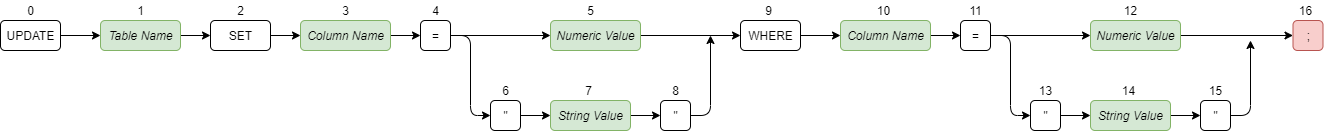

The diagram above was exported from draw.io. Its source (the exported page's mxGraphModel, read from the mxfile embedded in the PNG):
<mxGraphModel dx="1422" dy="804" grid="1" gridSize="10" guides="1" tooltips="1" connect="1" arrows="1" fold="1" page="1" pageScale="1" pageWidth="850" pageHeight="1100" math="0" shadow="0">
  <root>
    <mxCell id="0" />
    <mxCell id="1" parent="0" />
    <mxCell id="w54cBLAl5rAkxmdbFsFD-27" style="edgeStyle=orthogonalEdgeStyle;orthogonalLoop=1;jettySize=auto;html=1;exitX=1;exitY=0.5;exitDx=0;exitDy=0;entryX=0;entryY=0.5;entryDx=0;entryDy=0;" parent="1" source="w54cBLAl5rAkxmdbFsFD-1" target="w54cBLAl5rAkxmdbFsFD-5" edge="1">
      <mxGeometry relative="1" as="geometry">
        <mxPoint x="160" y="95" as="targetPoint" />
      </mxGeometry>
    </mxCell>
    <mxCell id="w54cBLAl5rAkxmdbFsFD-1" value="UPDATE" style="html=1;rounded=1;" parent="1" vertex="1">
      <mxGeometry x="80" y="80" width="60" height="30" as="geometry" />
    </mxCell>
    <mxCell id="w54cBLAl5rAkxmdbFsFD-2" value="0" style="text;html=1;align=center;verticalAlign=middle;resizable=0;points=[];autosize=1;rounded=1;" parent="1" vertex="1">
      <mxGeometry x="100" y="60" width="20" height="20" as="geometry" />
    </mxCell>
    <mxCell id="w54cBLAl5rAkxmdbFsFD-29" style="edgeStyle=orthogonalEdgeStyle;orthogonalLoop=1;jettySize=auto;html=1;exitX=1;exitY=0.5;exitDx=0;exitDy=0;entryX=0;entryY=0.5;entryDx=0;entryDy=0;" parent="1" source="w54cBLAl5rAkxmdbFsFD-5" target="w54cBLAl5rAkxmdbFsFD-45" edge="1">
      <mxGeometry relative="1" as="geometry">
        <mxPoint x="290" y="95" as="targetPoint" />
      </mxGeometry>
    </mxCell>
    <mxCell id="w54cBLAl5rAkxmdbFsFD-5" value="&lt;i&gt;Table Name&lt;/i&gt;" style="html=1;fillColor=#d5e8d4;strokeColor=#82b366;rounded=1;" parent="1" vertex="1">
      <mxGeometry x="180" y="80" width="80" height="30" as="geometry" />
    </mxCell>
    <mxCell id="w54cBLAl5rAkxmdbFsFD-6" value="1" style="text;html=1;align=center;verticalAlign=middle;resizable=0;points=[];autosize=1;rounded=1;" parent="1" vertex="1">
      <mxGeometry x="210" y="60" width="20" height="20" as="geometry" />
    </mxCell>
    <mxCell id="w54cBLAl5rAkxmdbFsFD-44" style="edgeStyle=orthogonalEdgeStyle;orthogonalLoop=1;jettySize=auto;html=1;exitX=1;exitY=0.5;exitDx=0;exitDy=0;entryX=0;entryY=0.5;entryDx=0;entryDy=0;" parent="1" source="w54cBLAl5rAkxmdbFsFD-45" edge="1">
      <mxGeometry relative="1" as="geometry">
        <mxPoint x="380" y="95" as="targetPoint" />
      </mxGeometry>
    </mxCell>
    <mxCell id="w54cBLAl5rAkxmdbFsFD-45" value="SET" style="html=1;rounded=1;" parent="1" vertex="1">
      <mxGeometry x="290" y="80" width="60" height="30" as="geometry" />
    </mxCell>
    <mxCell id="w54cBLAl5rAkxmdbFsFD-46" value="2" style="text;html=1;align=center;verticalAlign=middle;resizable=0;points=[];autosize=1;rounded=1;" parent="1" vertex="1">
      <mxGeometry x="310" y="60" width="20" height="20" as="geometry" />
    </mxCell>
    <mxCell id="w54cBLAl5rAkxmdbFsFD-50" style="edgeStyle=orthogonalEdgeStyle;orthogonalLoop=1;jettySize=auto;html=1;exitX=1;exitY=0.5;exitDx=0;exitDy=0;entryX=0;entryY=0.5;entryDx=0;entryDy=0;" parent="1" source="w54cBLAl5rAkxmdbFsFD-51" target="w54cBLAl5rAkxmdbFsFD-62" edge="1">
      <mxGeometry relative="1" as="geometry">
        <mxPoint x="490" y="95" as="sourcePoint" />
        <mxPoint x="520" y="95" as="targetPoint" />
      </mxGeometry>
    </mxCell>
    <mxCell id="w54cBLAl5rAkxmdbFsFD-51" value="&lt;i&gt;Column Name&lt;/i&gt;" style="html=1;fillColor=#d5e8d4;strokeColor=#82b366;rounded=1;" parent="1" vertex="1">
      <mxGeometry x="380" y="80" width="90" height="30" as="geometry" />
    </mxCell>
    <mxCell id="w54cBLAl5rAkxmdbFsFD-52" value="3" style="text;html=1;align=center;verticalAlign=middle;resizable=0;points=[];autosize=1;rounded=1;" parent="1" vertex="1">
      <mxGeometry x="415" y="60" width="20" height="20" as="geometry" />
    </mxCell>
    <mxCell id="w54cBLAl5rAkxmdbFsFD-53" value=";" style="html=1;fillColor=#f8cecc;strokeColor=#b85450;rounded=1;" parent="1" vertex="1">
      <mxGeometry x="1372.5" y="80" width="30" height="30" as="geometry" />
    </mxCell>
    <mxCell id="w54cBLAl5rAkxmdbFsFD-54" value="16" style="text;html=1;align=center;verticalAlign=middle;resizable=0;points=[];autosize=1;rounded=1;" parent="1" vertex="1">
      <mxGeometry x="1370" y="60" width="30" height="20" as="geometry" />
    </mxCell>
    <mxCell id="w54cBLAl5rAkxmdbFsFD-76" style="edgeStyle=orthogonalEdgeStyle;orthogonalLoop=1;jettySize=auto;html=1;exitX=1;exitY=0.5;exitDx=0;exitDy=0;entryX=0;entryY=0.5;entryDx=0;entryDy=0;" parent="1" source="w54cBLAl5rAkxmdbFsFD-62" target="OghNVY7gZvebHVWYfb0N-5" edge="1">
      <mxGeometry relative="1" as="geometry">
        <mxPoint x="555" y="95" as="targetPoint" />
      </mxGeometry>
    </mxCell>
    <mxCell id="OghNVY7gZvebHVWYfb0N-9" style="edgeStyle=orthogonalEdgeStyle;rounded=1;orthogonalLoop=1;jettySize=auto;html=1;exitX=1;exitY=0.5;exitDx=0;exitDy=0;" parent="1" source="w54cBLAl5rAkxmdbFsFD-62" target="w54cBLAl5rAkxmdbFsFD-74" edge="1">
      <mxGeometry relative="1" as="geometry" />
    </mxCell>
    <mxCell id="w54cBLAl5rAkxmdbFsFD-62" value="=" style="html=1;rounded=1;" parent="1" vertex="1">
      <mxGeometry x="500" y="80" width="30" height="30" as="geometry" />
    </mxCell>
    <mxCell id="w54cBLAl5rAkxmdbFsFD-63" value="4" style="text;html=1;align=center;verticalAlign=middle;resizable=0;points=[];autosize=1;rounded=1;" parent="1" vertex="1">
      <mxGeometry x="505" y="60" width="20" height="20" as="geometry" />
    </mxCell>
    <mxCell id="OghNVY7gZvebHVWYfb0N-10" style="edgeStyle=orthogonalEdgeStyle;rounded=1;orthogonalLoop=1;jettySize=auto;html=1;exitX=1;exitY=0.5;exitDx=0;exitDy=0;entryX=0;entryY=0.5;entryDx=0;entryDy=0;" parent="1" source="w54cBLAl5rAkxmdbFsFD-74" target="w54cBLAl5rAkxmdbFsFD-96" edge="1">
      <mxGeometry relative="1" as="geometry" />
    </mxCell>
    <mxCell id="w54cBLAl5rAkxmdbFsFD-74" value="&lt;i&gt;Numeric Value&lt;/i&gt;" style="html=1;fillColor=#d5e8d4;strokeColor=#82b366;rounded=1;" parent="1" vertex="1">
      <mxGeometry x="630" y="80" width="90" height="30" as="geometry" />
    </mxCell>
    <mxCell id="w54cBLAl5rAkxmdbFsFD-75" value="5" style="text;html=1;align=center;verticalAlign=middle;resizable=0;points=[];autosize=1;rounded=1;" parent="1" vertex="1">
      <mxGeometry x="660" y="60" width="20" height="20" as="geometry" />
    </mxCell>
    <mxCell id="w54cBLAl5rAkxmdbFsFD-107" style="edgeStyle=orthogonalEdgeStyle;orthogonalLoop=1;jettySize=auto;html=1;exitX=1;exitY=0.5;exitDx=0;exitDy=0;" parent="1" source="OghNVY7gZvebHVWYfb0N-6" edge="1">
      <mxGeometry relative="1" as="geometry">
        <mxPoint x="690" y="95" as="sourcePoint" />
        <mxPoint x="790" y="95" as="targetPoint" />
      </mxGeometry>
    </mxCell>
    <mxCell id="w54cBLAl5rAkxmdbFsFD-95" style="edgeStyle=orthogonalEdgeStyle;orthogonalLoop=1;jettySize=auto;html=1;exitX=1;exitY=0.5;exitDx=0;exitDy=0;entryX=0;entryY=0.5;entryDx=0;entryDy=0;" parent="1" source="w54cBLAl5rAkxmdbFsFD-96" target="w54cBLAl5rAkxmdbFsFD-99" edge="1">
      <mxGeometry relative="1" as="geometry">
        <mxPoint x="910" y="95" as="targetPoint" />
      </mxGeometry>
    </mxCell>
    <mxCell id="w54cBLAl5rAkxmdbFsFD-96" value="WHERE" style="html=1;rounded=1;" parent="1" vertex="1">
      <mxGeometry x="820" y="80" width="60" height="30" as="geometry" />
    </mxCell>
    <mxCell id="w54cBLAl5rAkxmdbFsFD-97" value="9" style="text;html=1;align=center;verticalAlign=middle;resizable=0;points=[];autosize=1;rounded=1;" parent="1" vertex="1">
      <mxGeometry x="837.5" y="60" width="20" height="20" as="geometry" />
    </mxCell>
    <mxCell id="w54cBLAl5rAkxmdbFsFD-98" style="edgeStyle=orthogonalEdgeStyle;orthogonalLoop=1;jettySize=auto;html=1;exitX=1;exitY=0.5;exitDx=0;exitDy=0;entryX=0;entryY=0.5;entryDx=0;entryDy=0;" parent="1" source="w54cBLAl5rAkxmdbFsFD-99" target="w54cBLAl5rAkxmdbFsFD-102" edge="1">
      <mxGeometry relative="1" as="geometry">
        <mxPoint x="1030" y="95" as="sourcePoint" />
        <mxPoint x="1060" y="95" as="targetPoint" />
      </mxGeometry>
    </mxCell>
    <mxCell id="w54cBLAl5rAkxmdbFsFD-99" value="&lt;i&gt;Column Name&lt;/i&gt;" style="html=1;fillColor=#d5e8d4;strokeColor=#82b366;rounded=1;" parent="1" vertex="1">
      <mxGeometry x="920" y="80" width="90" height="30" as="geometry" />
    </mxCell>
    <mxCell id="w54cBLAl5rAkxmdbFsFD-100" value="10" style="text;html=1;align=center;verticalAlign=middle;resizable=0;points=[];autosize=1;rounded=1;" parent="1" vertex="1">
      <mxGeometry x="947.5" y="60" width="30" height="20" as="geometry" />
    </mxCell>
    <mxCell id="w54cBLAl5rAkxmdbFsFD-101" style="edgeStyle=orthogonalEdgeStyle;orthogonalLoop=1;jettySize=auto;html=1;exitX=1;exitY=0.5;exitDx=0;exitDy=0;entryX=0;entryY=0.5;entryDx=0;entryDy=0;" parent="1" source="w54cBLAl5rAkxmdbFsFD-102" target="w54cBLAl5rAkxmdbFsFD-104" edge="1">
      <mxGeometry relative="1" as="geometry">
        <mxPoint x="1095" y="95" as="targetPoint" />
      </mxGeometry>
    </mxCell>
    <mxCell id="9iL0rGQUI6W5r0ejlrNd-7" style="edgeStyle=orthogonalEdgeStyle;rounded=1;orthogonalLoop=1;jettySize=auto;html=1;exitX=1;exitY=0.5;exitDx=0;exitDy=0;entryX=0;entryY=0.5;entryDx=0;entryDy=0;" parent="1" source="w54cBLAl5rAkxmdbFsFD-102" target="9iL0rGQUI6W5r0ejlrNd-3" edge="1">
      <mxGeometry relative="1" as="geometry" />
    </mxCell>
    <mxCell id="w54cBLAl5rAkxmdbFsFD-102" value="=" style="html=1;rounded=1;" parent="1" vertex="1">
      <mxGeometry x="1040" y="80" width="30" height="30" as="geometry" />
    </mxCell>
    <mxCell id="w54cBLAl5rAkxmdbFsFD-103" value="11" style="text;html=1;align=center;verticalAlign=middle;resizable=0;points=[];autosize=1;rounded=1;" parent="1" vertex="1">
      <mxGeometry x="1040" y="60" width="30" height="20" as="geometry" />
    </mxCell>
    <mxCell id="w54cBLAl5rAkxmdbFsFD-106" style="edgeStyle=orthogonalEdgeStyle;orthogonalLoop=1;jettySize=auto;html=1;exitX=1;exitY=0.5;exitDx=0;exitDy=0;entryX=0;entryY=0.5;entryDx=0;entryDy=0;" parent="1" source="w54cBLAl5rAkxmdbFsFD-104" target="w54cBLAl5rAkxmdbFsFD-53" edge="1">
      <mxGeometry relative="1" as="geometry" />
    </mxCell>
    <mxCell id="w54cBLAl5rAkxmdbFsFD-104" value="&lt;i&gt;Numeric Value&lt;/i&gt;" style="html=1;fillColor=#d5e8d4;strokeColor=#82b366;rounded=1;" parent="1" vertex="1">
      <mxGeometry x="1170" y="80" width="90" height="30" as="geometry" />
    </mxCell>
    <mxCell id="w54cBLAl5rAkxmdbFsFD-105" value="12" style="text;html=1;align=center;verticalAlign=middle;resizable=0;points=[];autosize=1;rounded=1;" parent="1" vertex="1">
      <mxGeometry x="1195" y="60" width="30" height="20" as="geometry" />
    </mxCell>
    <mxCell id="9iL0rGQUI6W5r0ejlrNd-6" style="edgeStyle=orthogonalEdgeStyle;rounded=0;orthogonalLoop=1;jettySize=auto;html=1;exitX=1;exitY=0.5;exitDx=0;exitDy=0;entryX=0;entryY=0.5;entryDx=0;entryDy=0;" parent="1" source="9iL0rGQUI6W5r0ejlrNd-1" target="9iL0rGQUI6W5r0ejlrNd-4" edge="1">
      <mxGeometry relative="1" as="geometry" />
    </mxCell>
    <mxCell id="9iL0rGQUI6W5r0ejlrNd-1" value="&lt;i&gt;String Value&lt;/i&gt;" style="html=1;fillColor=#d5e8d4;strokeColor=#82b366;rounded=1;" parent="1" vertex="1">
      <mxGeometry x="1170" y="160" width="80" height="30" as="geometry" />
    </mxCell>
    <mxCell id="9iL0rGQUI6W5r0ejlrNd-2" value="14" style="text;html=1;align=center;verticalAlign=middle;resizable=0;points=[];autosize=1;rounded=1;" parent="1" vertex="1">
      <mxGeometry x="1192.5" y="140" width="30" height="20" as="geometry" />
    </mxCell>
    <mxCell id="9iL0rGQUI6W5r0ejlrNd-5" style="edgeStyle=orthogonalEdgeStyle;rounded=0;orthogonalLoop=1;jettySize=auto;html=1;exitX=1;exitY=0.5;exitDx=0;exitDy=0;entryX=0;entryY=0.5;entryDx=0;entryDy=0;" parent="1" source="9iL0rGQUI6W5r0ejlrNd-3" target="9iL0rGQUI6W5r0ejlrNd-1" edge="1">
      <mxGeometry relative="1" as="geometry" />
    </mxCell>
    <mxCell id="9iL0rGQUI6W5r0ejlrNd-3" value="&quot;" style="html=1;rounded=1;" parent="1" vertex="1">
      <mxGeometry x="1110" y="160" width="30" height="30" as="geometry" />
    </mxCell>
    <mxCell id="9iL0rGQUI6W5r0ejlrNd-8" style="edgeStyle=orthogonalEdgeStyle;rounded=1;orthogonalLoop=1;jettySize=auto;html=1;exitX=1;exitY=0.5;exitDx=0;exitDy=0;" parent="1" source="9iL0rGQUI6W5r0ejlrNd-4" edge="1">
      <mxGeometry relative="1" as="geometry">
        <mxPoint x="1330" y="100" as="targetPoint" />
        <Array as="points">
          <mxPoint x="1330" y="175" />
          <mxPoint x="1330" y="100" />
        </Array>
      </mxGeometry>
    </mxCell>
    <mxCell id="9iL0rGQUI6W5r0ejlrNd-4" value="&quot;" style="html=1;rounded=1;" parent="1" vertex="1">
      <mxGeometry x="1280" y="160" width="30" height="30" as="geometry" />
    </mxCell>
    <mxCell id="9iL0rGQUI6W5r0ejlrNd-9" value="13" style="text;html=1;align=center;verticalAlign=middle;resizable=0;points=[];autosize=1;rounded=1;" parent="1" vertex="1">
      <mxGeometry x="1110" y="140" width="30" height="20" as="geometry" />
    </mxCell>
    <mxCell id="9iL0rGQUI6W5r0ejlrNd-10" value="15" style="text;html=1;align=center;verticalAlign=middle;resizable=0;points=[];autosize=1;rounded=1;" parent="1" vertex="1">
      <mxGeometry x="1280" y="140" width="30" height="20" as="geometry" />
    </mxCell>
    <mxCell id="OghNVY7gZvebHVWYfb0N-1" style="edgeStyle=orthogonalEdgeStyle;rounded=0;orthogonalLoop=1;jettySize=auto;html=1;exitX=1;exitY=0.5;exitDx=0;exitDy=0;entryX=0;entryY=0.5;entryDx=0;entryDy=0;" parent="1" source="OghNVY7gZvebHVWYfb0N-2" target="OghNVY7gZvebHVWYfb0N-6" edge="1">
      <mxGeometry relative="1" as="geometry" />
    </mxCell>
    <mxCell id="OghNVY7gZvebHVWYfb0N-2" value="&lt;i&gt;String Value&lt;/i&gt;" style="html=1;fillColor=#d5e8d4;strokeColor=#82b366;rounded=1;" parent="1" vertex="1">
      <mxGeometry x="630" y="160" width="80" height="30" as="geometry" />
    </mxCell>
    <mxCell id="OghNVY7gZvebHVWYfb0N-3" value="7" style="text;html=1;align=center;verticalAlign=middle;resizable=0;points=[];autosize=1;rounded=1;" parent="1" vertex="1">
      <mxGeometry x="657.5" y="140" width="20" height="20" as="geometry" />
    </mxCell>
    <mxCell id="OghNVY7gZvebHVWYfb0N-4" style="edgeStyle=orthogonalEdgeStyle;rounded=0;orthogonalLoop=1;jettySize=auto;html=1;exitX=1;exitY=0.5;exitDx=0;exitDy=0;entryX=0;entryY=0.5;entryDx=0;entryDy=0;" parent="1" source="OghNVY7gZvebHVWYfb0N-5" target="OghNVY7gZvebHVWYfb0N-2" edge="1">
      <mxGeometry relative="1" as="geometry" />
    </mxCell>
    <mxCell id="OghNVY7gZvebHVWYfb0N-5" value="&quot;" style="html=1;rounded=1;" parent="1" vertex="1">
      <mxGeometry x="570" y="160" width="30" height="30" as="geometry" />
    </mxCell>
    <mxCell id="OghNVY7gZvebHVWYfb0N-6" value="&quot;" style="html=1;rounded=1;" parent="1" vertex="1">
      <mxGeometry x="740" y="160" width="30" height="30" as="geometry" />
    </mxCell>
    <mxCell id="OghNVY7gZvebHVWYfb0N-7" value="6" style="text;html=1;align=center;verticalAlign=middle;resizable=0;points=[];autosize=1;rounded=1;" parent="1" vertex="1">
      <mxGeometry x="575" y="140" width="20" height="20" as="geometry" />
    </mxCell>
    <mxCell id="OghNVY7gZvebHVWYfb0N-8" value="8" style="text;html=1;align=center;verticalAlign=middle;resizable=0;points=[];autosize=1;rounded=1;" parent="1" vertex="1">
      <mxGeometry x="745" y="140" width="20" height="20" as="geometry" />
    </mxCell>
  </root>
</mxGraphModel>